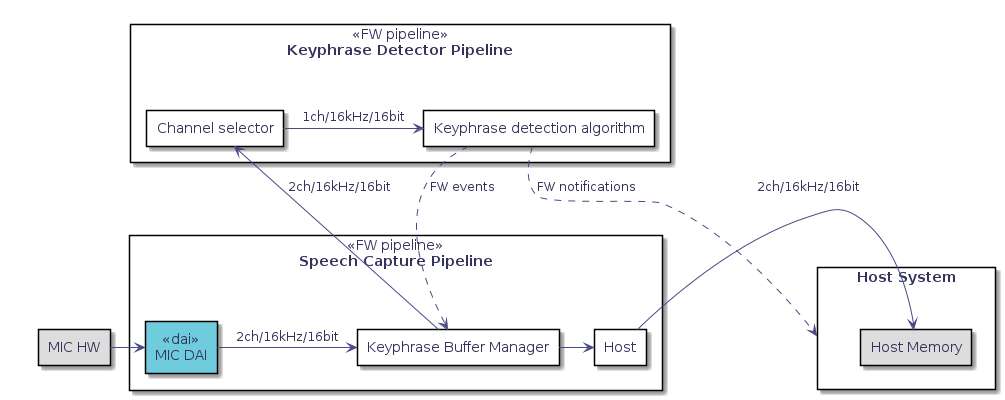

The diagram above was rendered by PlantUML. Its source (embedded in the PNG):
@startuml
hidefootbox
skinparam componentStyle uml2

skinparam defaultFontColor	#33335b

skinparam rectangle {
	color		#d6d6de
	backgroundColor	#ffffff
}

skinparam component {
	backgroundColor	#ffffff
	borderColor	#33335b
	arrowColor	#f05772
}

skinparam interface {
	backgroundColor	#ffffff
	borderColor	#f05772
}

skinparam class {
	backgroundColor	#ffffff
	borderColor	#33335b
	arrowColor	#f05772
}
skinparam stereotypeCBackgroundColor	#6fccdd

skinparam sequence {
	arrowColor		#4a4a86
	lifeLineBorderColor	#f05772
	groupBorderColor	#a1a1ca
	boxBorderColor		#a1a1ca
	dividerBorderColor	#d6d6de
	dividerBorderThickness	1
}
skinparam participant {
	borderColor		#33335b
	backgroundColor		#ffffff
}
skinparam actor {
	borderColor		#33335b
	backgroundColor		#ffffff
}

skinparam state {
	borderColor		#33335b
	backgroundColor		#ffffff
}

skinparam node {
	backgroundColor		#ffffff
}

skinparam note {
	backgroundColor 	#f6ed80
	borderColor		#d6d6de
}


skinparam rectangle {
   backgroundColor<<dai>> #6fccdd
   backgroundColor<<dma>> #f6ed80
   backgroundColor<<stream>> #d6d6de
   borderColor<<stream>> #d6d6de
   borderColor<<ppl>> #a1a1ca

   backgroundColor<<event>> #f05772
   stereotypeFontColor<<event>> #ffffff
   fontColor<<event>> #ffffff

   backgroundColor<<cpu>> #f0f0f0
}


together {
rectangle "MIC HW" as dmic #DDDDDD

rectangle "Speech Capture Pipeline" as ppl_1 <<FW pipeline >>{
 rectangle "MIC DAI" as dai_1 <<dai>>
 rectangle "Keyphrase Buffer Manager" as kpb
 dai_1 -> kpb : 2ch/16kHz/16bit
 rectangle "Host" as host
 }

}

rectangle "Keyphrase Detector Pipeline" as ppl_2 <<FW pipeline >>{
 rectangle "Channel selector" as sel
 rectangle "Keyphrase detection algorithm" as wov
 sel -> wov : 1ch/16kHz/16bit
}

rectangle "Host System" as hsys {
 rectangle "Host Memory" as hmem #DDDDDD
}

dmic -> dai_1
kpb -> host
kpb -> sel : 2ch/16kHz/16bit
host -> hmem : 2ch/16kHz/16bit
wov ..> kpb : FW events
wov ..> hsys : FW notifications
@enduml